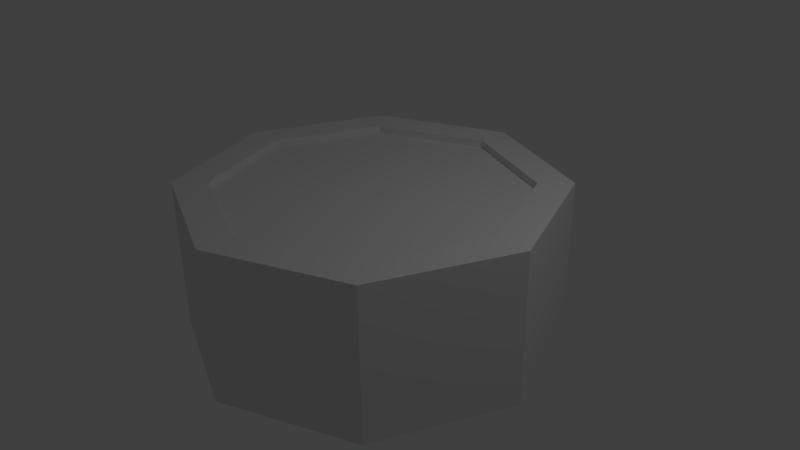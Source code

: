 # Source: Table.blend  (saved by Blender 2.77.0; exported with 4.5.12 LTS)
import bpy
from mathutils import Matrix  # noqa: F401  (used for matrix-valued properties, if any)

bpy.ops.wm.read_factory_settings(use_empty=True)
scene = bpy.context.scene
scene.name = 'Scene'

# ---- collections
col_collection_1 = bpy.data.collections.new('Collection 1'); scene.collection.children.link(col_collection_1)

# ---- world
world_world = bpy.data.worlds.new('World'); scene.world = world_world
world_world.color = (0.05088, 0.05088, 0.05088)
world_world.use_sun_shadow = False
world_world.sun_shadow_jitter_overblur = 0.0
world_world.cycles.sampling_method = 'MANUAL'

# ---- cameras
cam_camera = bpy.data.cameras.new('Camera')
cam_camera.clip_end = 100.0
cam_camera.lens = 35.0
cam_camera.sensor_width = 32.0
cam_camera.sensor_height = 18.0
cam_camera.ortho_scale = 7.314
cam_camera.dof.focus_distance = 0.0
cam_camera.dof.aperture_fstop = 128.0

# ---- lights
light_lamp = bpy.data.lights.new('Lamp', 'POINT')
light_lamp.transmission_factor = 0.0
light_lamp.cutoff_distance = 30.0
light_lamp.energy = 100.0
light_lamp.shadow_buffer_clip_start = 1.001
light_lamp.shadow_soft_size = 0.1
light_lamp.shadow_maximum_resolution = 0.006
light_lamp.use_absolute_resolution = True

# ---- meshes
me_cylinder = bpy.data.meshes.new('Cylinder')
me_cylinder.from_pydata([(0.0, 1.0, -1.0), (0.0, 0.8157, 1.0), (0.7071, 0.7071, -1.0), (0.5768, 0.5768, 1.0), (1.0, -4.371e-08, -1.0), (0.8157, -4.074e-08, 1.0), (0.7071, -0.7071, -1.0), (0.5768, -0.5768, 1.0), (-8.742e-08, -1.0, -1.0), (-7.256e-08, -0.8157, 1.0), (-0.7071, -0.7071, -1.0), (-0.5768, -0.5768, 1.0), (-1.0, 1.192e-08, -1.0), (-0.8157, 1.192e-08, 1.0), (-0.7071, 0.7071, -1.0), (-0.5768, 0.5768, 1.0), (0.7071, 0.7071, 1.0), (0.0, 1.0, 1.0), (1.0, -4.371e-08, 1.0), (0.7071, -0.7071, 1.0), (-8.742e-08, -1.0, 1.0), (-0.7071, -0.7071, 1.0), (-1.0, 1.192e-08, 1.0), (-0.7071, 0.7071, 1.0), (0.0, 0.8157, 0.9), (0.5768, 0.5768, 0.9), (0.8157, -4.074e-08, 0.9), (0.5768, -0.5768, 0.9), (-7.256e-08, -0.8157, 0.9), (-0.5768, -0.5768, 0.9), (-0.8157, 1.192e-08, 0.9), (-0.5768, 0.5768, 0.9), (0.0, 1.0, 1.0), (-0.7071, 0.7071, 1.0)], [], [(0, 17, 16, 2), (2, 16, 18, 4), (4, 18, 19, 6), (6, 19, 20, 8), (8, 20, 21, 10), (10, 21, 22, 12), (5, 3, 25, 26), (12, 22, 23, 14), (14, 23, 17, 0), (0, 2, 4, 6, 8, 10, 12, 14), (1, 3, 16, 17), (3, 5, 18, 16), (5, 7, 19, 18), (7, 9, 20, 19), (9, 11, 21, 20), (11, 13, 22, 21), (13, 15, 23, 22), (15, 1, 17, 23), (15, 13, 30, 31), (11, 9, 28, 29), (7, 5, 26, 27), (3, 1, 24, 25), (1, 15, 31, 24), (13, 11, 29, 30), (9, 7, 27, 28), (25, 24, 31, 30, 29, 28, 27, 26), (23, 17, 32, 33)])
_uv = me_cylinder.uv_layers.new(name='UVMap')
_uv.uv.foreach_set('vector', [0.4229, 0.6583, 0.4229, 0.9997, 0.2923, 0.9997, 0.2923, 0.6583, 0.6854, 0.3163, 0.6854, 0.6577, 0.5547, 0.6577, 0.5547, 0.3163, 0.2621, 0.6083, 0.2621, 0.9497, 0.1315, 0.9497, 0.1315, 0.6083, 0.5542, 0.3163, 0.5542, 0.6577, 0.4235, 0.6577, 0.4235, 0.3163, 0.4229, 0.3163, 0.4229, 0.6577, 0.2923, 0.6577, 0.2923, 0.3163, 0.1309, 0.6083, 0.1309, 0.9497, 0.000263, 0.9497, 0.000263, 0.6083, 0.2917, 0.4087, 0.2917, 0.5153, 0.2747, 0.5153, 0.2747, 0.4087, 0.9478, 0.3163, 0.9478, 0.6577, 0.8171, 0.6577, 0.8171, 0.3163, 0.8166, 0.3163, 0.8166, 0.6577, 0.6859, 0.6577, 0.6859, 0.3163, 0.2233, 0.000263, 0.3157, 0.09266, 0.3157, 0.2233, 0.2233, 0.3157, 0.09266, 0.3157, 0.000263, 0.2233, 0.000263, 0.09266, 0.09266, 0.000263, 0.4207, 0.2867, 0.5273, 0.2867, 0.5393, 0.3157, 0.4087, 0.3157, 0.5273, 0.2867, 0.6027, 0.2113, 0.6317, 0.2233, 0.5393, 0.3157, 0.6027, 0.2113, 0.6027, 0.1047, 0.6317, 0.09266, 0.6317, 0.2233, 0.6027, 0.1047, 0.5273, 0.02933, 0.5393, 0.000263, 0.6317, 0.09266, 0.5273, 0.02933, 0.4207, 0.02933, 0.4087, 0.000263, 0.5393, 0.000263, 0.4207, 0.02933, 0.3453, 0.1047, 0.3163, 0.09266, 0.4087, 0.000263, 0.3453, 0.1047, 0.3453, 0.2113, 0.3163, 0.2233, 0.3163, 0.09266, 0.3453, 0.2113, 0.4207, 0.2867, 0.4087, 0.3157, 0.3163, 0.2233, 0.08064, 0.6028, 0.005264, 0.5274, 0.01734, 0.5153, 0.09271, 0.5907, 0.005264, 0.3966, 0.08064, 0.3213, 0.09271, 0.3333, 0.01734, 0.4087, 0.2114, 0.3213, 0.2867, 0.3966, 0.2747, 0.4087, 0.1993, 0.3333, 0.2867, 0.5274, 0.2114, 0.6028, 0.1993, 0.5907, 0.2747, 0.5153, 0.1993, 0.6078, 0.09271, 0.6078, 0.09271, 0.5907, 0.1993, 0.5907, 0.000263, 0.5153, 0.000263, 0.4087, 0.01734, 0.4087, 0.01734, 0.5153, 0.09271, 0.3163, 0.1993, 0.3163, 0.1993, 0.3333, 0.09271, 0.3333, 0.2747, 0.5153, 0.1993, 0.5907, 0.09271, 0.5907, 0.01734, 0.5153, 0.01734, 0.4087, 0.09271, 0.3333, 0.1993, 0.3333, 0.2747, 0.4087, 0.4235, 0.6583, 0.5561, 0.6583, 0.5561, 0.6606, 0.4235, 0.6606])
me_cylinder.use_remesh_preserve_volume = False
me_cylinder.use_remesh_preserve_attributes = False
me_cylinder.use_mirror_vertex_groups = False
me_cylinder.update()

# ---- objects
ob_cylinder = bpy.data.objects.new('Cylinder', me_cylinder)
ob_lamp = bpy.data.objects.new('Lamp', light_lamp)
ob_camera = bpy.data.objects.new('Camera', cam_camera)

# ---- transforms, parenting, visibility, modifiers, constraints
ob_cylinder.location = (0.0, 0.0, 0.0)
ob_cylinder.scale = (2.5, 2.5, 1.0)
ob_cylinder.lineart.crease_threshold = 0.0
ob_lamp.location = (4.076, 1.005, 5.904)
ob_lamp.rotation_euler = (0.6503, 0.05522, 1.866)
ob_lamp.lock_rotations_4d = False
ob_lamp.empty_display_type = 'ARROWS'
ob_lamp.color = (0.0, 0.0, 0.0, 0.0)
ob_lamp.lineart.crease_threshold = 0.0
ob_camera.location = (7.481, -6.508, 5.344)
ob_camera.rotation_euler = (1.109, 0.01082, 0.8149)
ob_camera.lock_rotations_4d = False
ob_camera.empty_display_type = 'ARROWS'
ob_camera.color = (0.0, 0.0, 0.0, 0.0)
ob_camera.display_type = 'WIRE'
ob_camera.lineart.crease_threshold = 0.0

# ---- collection membership
col_collection_1.objects.link(ob_cylinder)
col_collection_1.objects.link(ob_lamp)
col_collection_1.objects.link(ob_camera)

# ---- scene / render settings (as saved in the file)
scene.camera = ob_camera
scene.frame_start = 1; scene.frame_end = 250; scene.frame_set(1)
scene.render.engine = 'BLENDER_EEVEE_NEXT'
scene.render.resolution_percentage = 50
scene.render.dither_intensity = 0.0
scene.cycles.use_denoising = False
scene.cycles.samples = 128
scene.cycles.sampling_pattern = 'TABULATED_SOBOL'
scene.cycles.light_sampling_threshold = 0.0
scene.cycles.use_adaptive_sampling = False
scene.cycles.use_light_tree = False
scene.cycles.blur_glossy = 0.0
scene.cycles.sample_clamp_indirect = 0.0
scene.view_settings.view_transform = 'Standard'
bpy.context.view_layer.update()
